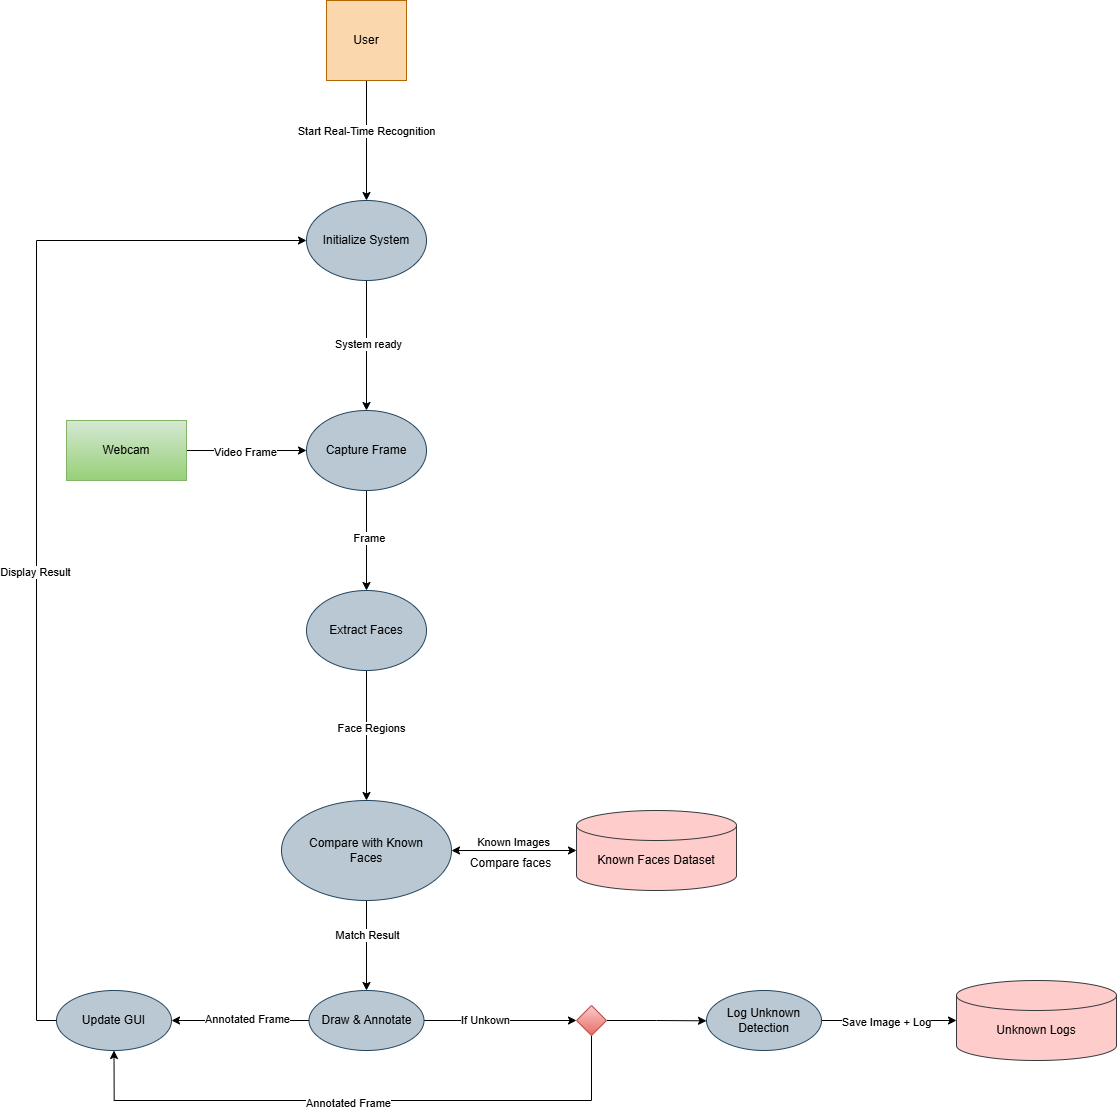

The diagram above was exported from draw.io. Its source (the exported page's mxGraphModel, read from the mxfile embedded in the PNG):
<mxGraphModel dx="1737" dy="1377" grid="1" gridSize="10" guides="1" tooltips="1" connect="1" arrows="1" fold="1" page="1" pageScale="1" pageWidth="827" pageHeight="1169" math="0" shadow="0">
  <root>
    <mxCell id="0" />
    <mxCell id="1" parent="0" />
    <mxCell id="23hy9MauMju-mbMm6Wj_-4" style="edgeStyle=orthogonalEdgeStyle;rounded=0;orthogonalLoop=1;jettySize=auto;html=1;exitX=0.5;exitY=1;exitDx=0;exitDy=0;" edge="1" parent="1" source="23hy9MauMju-mbMm6Wj_-1" target="23hy9MauMju-mbMm6Wj_-2">
      <mxGeometry relative="1" as="geometry" />
    </mxCell>
    <mxCell id="23hy9MauMju-mbMm6Wj_-5" value="Start Real-Time Recognition" style="edgeLabel;html=1;align=center;verticalAlign=middle;resizable=0;points=[];" vertex="1" connectable="0" parent="23hy9MauMju-mbMm6Wj_-4">
      <mxGeometry x="-0.192" y="-2" relative="1" as="geometry">
        <mxPoint y="-1" as="offset" />
      </mxGeometry>
    </mxCell>
    <mxCell id="23hy9MauMju-mbMm6Wj_-1" value="User" style="whiteSpace=wrap;html=1;aspect=fixed;fillColor=#fad7ac;strokeColor=#b46504;" vertex="1" parent="1">
      <mxGeometry x="280" y="40" width="80" height="80" as="geometry" />
    </mxCell>
    <mxCell id="23hy9MauMju-mbMm6Wj_-7" style="edgeStyle=orthogonalEdgeStyle;rounded=0;orthogonalLoop=1;jettySize=auto;html=1;exitX=0.5;exitY=1;exitDx=0;exitDy=0;entryX=0.5;entryY=0;entryDx=0;entryDy=0;" edge="1" parent="1" source="23hy9MauMju-mbMm6Wj_-2" target="23hy9MauMju-mbMm6Wj_-6">
      <mxGeometry relative="1" as="geometry" />
    </mxCell>
    <mxCell id="23hy9MauMju-mbMm6Wj_-8" value="System ready" style="edgeLabel;html=1;align=center;verticalAlign=middle;resizable=0;points=[];" vertex="1" connectable="0" parent="23hy9MauMju-mbMm6Wj_-7">
      <mxGeometry x="-0.0304" relative="1" as="geometry">
        <mxPoint y="-1" as="offset" />
      </mxGeometry>
    </mxCell>
    <mxCell id="23hy9MauMju-mbMm6Wj_-2" value="Initialize System" style="ellipse;whiteSpace=wrap;html=1;fillColor=#bac8d3;strokeColor=#23445d;" vertex="1" parent="1">
      <mxGeometry x="260" y="240" width="120" height="80" as="geometry" />
    </mxCell>
    <mxCell id="23hy9MauMju-mbMm6Wj_-3" value="Known Faces Dataset" style="shape=cylinder3;whiteSpace=wrap;html=1;boundedLbl=1;backgroundOutline=1;size=15;fillColor=#ffcccc;strokeColor=#36393d;" vertex="1" parent="1">
      <mxGeometry x="530" y="850" width="160" height="80" as="geometry" />
    </mxCell>
    <mxCell id="23hy9MauMju-mbMm6Wj_-13" style="edgeStyle=orthogonalEdgeStyle;rounded=0;orthogonalLoop=1;jettySize=auto;html=1;exitX=0.5;exitY=1;exitDx=0;exitDy=0;entryX=0.5;entryY=0;entryDx=0;entryDy=0;" edge="1" parent="1" source="23hy9MauMju-mbMm6Wj_-6" target="23hy9MauMju-mbMm6Wj_-12">
      <mxGeometry relative="1" as="geometry" />
    </mxCell>
    <mxCell id="23hy9MauMju-mbMm6Wj_-14" value="Frame" style="edgeLabel;html=1;align=center;verticalAlign=middle;resizable=0;points=[];" vertex="1" connectable="0" parent="23hy9MauMju-mbMm6Wj_-13">
      <mxGeometry x="-0.0953" y="1" relative="1" as="geometry">
        <mxPoint as="offset" />
      </mxGeometry>
    </mxCell>
    <mxCell id="23hy9MauMju-mbMm6Wj_-6" value="Capture Frame" style="ellipse;whiteSpace=wrap;html=1;fillColor=#bac8d3;strokeColor=#23445d;" vertex="1" parent="1">
      <mxGeometry x="260" y="450" width="120" height="80" as="geometry" />
    </mxCell>
    <mxCell id="23hy9MauMju-mbMm6Wj_-10" style="edgeStyle=orthogonalEdgeStyle;rounded=0;orthogonalLoop=1;jettySize=auto;html=1;exitX=1;exitY=0.5;exitDx=0;exitDy=0;entryX=0;entryY=0.5;entryDx=0;entryDy=0;" edge="1" parent="1" source="23hy9MauMju-mbMm6Wj_-9" target="23hy9MauMju-mbMm6Wj_-6">
      <mxGeometry relative="1" as="geometry" />
    </mxCell>
    <mxCell id="23hy9MauMju-mbMm6Wj_-11" value="Video Frame" style="edgeLabel;html=1;align=center;verticalAlign=middle;resizable=0;points=[];" vertex="1" connectable="0" parent="23hy9MauMju-mbMm6Wj_-10">
      <mxGeometry x="-0.0794" relative="1" as="geometry">
        <mxPoint x="1" as="offset" />
      </mxGeometry>
    </mxCell>
    <mxCell id="23hy9MauMju-mbMm6Wj_-9" value="Webcam" style="rounded=0;whiteSpace=wrap;html=1;fillColor=#d5e8d4;gradientColor=#97d077;strokeColor=#82b366;" vertex="1" parent="1">
      <mxGeometry x="20" y="460" width="120" height="60" as="geometry" />
    </mxCell>
    <mxCell id="23hy9MauMju-mbMm6Wj_-16" style="edgeStyle=orthogonalEdgeStyle;rounded=0;orthogonalLoop=1;jettySize=auto;html=1;exitX=0.5;exitY=1;exitDx=0;exitDy=0;entryX=0.5;entryY=0;entryDx=0;entryDy=0;" edge="1" parent="1" source="23hy9MauMju-mbMm6Wj_-12" target="23hy9MauMju-mbMm6Wj_-15">
      <mxGeometry relative="1" as="geometry" />
    </mxCell>
    <mxCell id="23hy9MauMju-mbMm6Wj_-17" value="Face Regions" style="edgeLabel;html=1;align=center;verticalAlign=middle;resizable=0;points=[];" vertex="1" connectable="0" parent="23hy9MauMju-mbMm6Wj_-16">
      <mxGeometry x="-0.1283" y="3" relative="1" as="geometry">
        <mxPoint as="offset" />
      </mxGeometry>
    </mxCell>
    <mxCell id="23hy9MauMju-mbMm6Wj_-12" value="Extract Faces" style="ellipse;whiteSpace=wrap;html=1;fillColor=#bac8d3;strokeColor=#23445d;" vertex="1" parent="1">
      <mxGeometry x="260" y="630" width="120" height="80" as="geometry" />
    </mxCell>
    <mxCell id="23hy9MauMju-mbMm6Wj_-24" style="edgeStyle=orthogonalEdgeStyle;rounded=0;orthogonalLoop=1;jettySize=auto;html=1;exitX=0.5;exitY=1;exitDx=0;exitDy=0;entryX=0.5;entryY=0;entryDx=0;entryDy=0;" edge="1" parent="1" source="23hy9MauMju-mbMm6Wj_-15" target="23hy9MauMju-mbMm6Wj_-23">
      <mxGeometry relative="1" as="geometry" />
    </mxCell>
    <mxCell id="23hy9MauMju-mbMm6Wj_-25" value="Match Result" style="edgeLabel;html=1;align=center;verticalAlign=middle;resizable=0;points=[];" vertex="1" connectable="0" parent="23hy9MauMju-mbMm6Wj_-24">
      <mxGeometry x="-0.2393" y="-1" relative="1" as="geometry">
        <mxPoint as="offset" />
      </mxGeometry>
    </mxCell>
    <mxCell id="23hy9MauMju-mbMm6Wj_-15" value="Compare with Known&lt;div&gt;Faces&lt;/div&gt;" style="ellipse;whiteSpace=wrap;html=1;fillColor=#bac8d3;strokeColor=#23445d;" vertex="1" parent="1">
      <mxGeometry x="235" y="840" width="170" height="100" as="geometry" />
    </mxCell>
    <mxCell id="23hy9MauMju-mbMm6Wj_-19" value="" style="endArrow=classic;startArrow=classic;html=1;rounded=0;entryX=0;entryY=0.5;entryDx=0;entryDy=0;entryPerimeter=0;exitX=1;exitY=0.5;exitDx=0;exitDy=0;" edge="1" parent="1" source="23hy9MauMju-mbMm6Wj_-15" target="23hy9MauMju-mbMm6Wj_-3">
      <mxGeometry width="50" height="50" relative="1" as="geometry">
        <mxPoint x="380" y="610" as="sourcePoint" />
        <mxPoint x="430" y="560" as="targetPoint" />
      </mxGeometry>
    </mxCell>
    <mxCell id="23hy9MauMju-mbMm6Wj_-20" value="Known Images" style="edgeLabel;html=1;align=center;verticalAlign=middle;resizable=0;points=[];" vertex="1" connectable="0" parent="23hy9MauMju-mbMm6Wj_-19">
      <mxGeometry x="-0.0581" y="-1" relative="1" as="geometry">
        <mxPoint y="-11" as="offset" />
      </mxGeometry>
    </mxCell>
    <mxCell id="23hy9MauMju-mbMm6Wj_-21" value="Compare faces" style="text;html=1;align=center;verticalAlign=middle;resizable=0;points=[];autosize=1;strokeColor=none;fillColor=none;" vertex="1" parent="1">
      <mxGeometry x="413.5" y="888" width="100" height="30" as="geometry" />
    </mxCell>
    <mxCell id="23hy9MauMju-mbMm6Wj_-27" style="edgeStyle=orthogonalEdgeStyle;rounded=0;orthogonalLoop=1;jettySize=auto;html=1;exitX=0;exitY=0.5;exitDx=0;exitDy=0;entryX=1;entryY=0.5;entryDx=0;entryDy=0;" edge="1" parent="1" source="23hy9MauMju-mbMm6Wj_-23" target="23hy9MauMju-mbMm6Wj_-26">
      <mxGeometry relative="1" as="geometry" />
    </mxCell>
    <mxCell id="23hy9MauMju-mbMm6Wj_-28" value="Annotated Frame" style="edgeLabel;html=1;align=center;verticalAlign=middle;resizable=0;points=[];" vertex="1" connectable="0" parent="23hy9MauMju-mbMm6Wj_-27">
      <mxGeometry x="0.1917" y="-3" relative="1" as="geometry">
        <mxPoint x="20" as="offset" />
      </mxGeometry>
    </mxCell>
    <mxCell id="23hy9MauMju-mbMm6Wj_-32" style="edgeStyle=orthogonalEdgeStyle;rounded=0;orthogonalLoop=1;jettySize=auto;html=1;exitX=1;exitY=0.5;exitDx=0;exitDy=0;entryX=0;entryY=0.5;entryDx=0;entryDy=0;" edge="1" parent="1" source="23hy9MauMju-mbMm6Wj_-23">
      <mxGeometry relative="1" as="geometry">
        <mxPoint x="530" y="1060" as="targetPoint" />
      </mxGeometry>
    </mxCell>
    <mxCell id="23hy9MauMju-mbMm6Wj_-33" value="If Unkown" style="edgeLabel;html=1;align=center;verticalAlign=middle;resizable=0;points=[];" vertex="1" connectable="0" parent="23hy9MauMju-mbMm6Wj_-32">
      <mxGeometry x="-0.1959" y="2" relative="1" as="geometry">
        <mxPoint as="offset" />
      </mxGeometry>
    </mxCell>
    <mxCell id="23hy9MauMju-mbMm6Wj_-23" value="Draw &amp;amp; Annotate" style="ellipse;whiteSpace=wrap;html=1;fillColor=#bac8d3;strokeColor=#23445d;" vertex="1" parent="1">
      <mxGeometry x="262.5" y="1030" width="115" height="60" as="geometry" />
    </mxCell>
    <mxCell id="23hy9MauMju-mbMm6Wj_-29" style="edgeStyle=orthogonalEdgeStyle;rounded=0;orthogonalLoop=1;jettySize=auto;html=1;exitX=0;exitY=0.5;exitDx=0;exitDy=0;entryX=0;entryY=0.5;entryDx=0;entryDy=0;" edge="1" parent="1" source="23hy9MauMju-mbMm6Wj_-26" target="23hy9MauMju-mbMm6Wj_-2">
      <mxGeometry relative="1" as="geometry" />
    </mxCell>
    <mxCell id="23hy9MauMju-mbMm6Wj_-30" value="Display Result" style="edgeLabel;html=1;align=center;verticalAlign=middle;resizable=0;points=[];" vertex="1" connectable="0" parent="23hy9MauMju-mbMm6Wj_-29">
      <mxGeometry x="-0.1234" y="3" relative="1" as="geometry">
        <mxPoint as="offset" />
      </mxGeometry>
    </mxCell>
    <mxCell id="23hy9MauMju-mbMm6Wj_-26" value="Update GUI" style="ellipse;whiteSpace=wrap;html=1;fillColor=#bac8d3;strokeColor=#23445d;" vertex="1" parent="1">
      <mxGeometry x="10" y="1030" width="115" height="60" as="geometry" />
    </mxCell>
    <mxCell id="23hy9MauMju-mbMm6Wj_-36" style="edgeStyle=orthogonalEdgeStyle;rounded=0;orthogonalLoop=1;jettySize=auto;html=1;exitX=0.5;exitY=1;exitDx=0;exitDy=0;entryX=0.5;entryY=1;entryDx=0;entryDy=0;" edge="1" parent="1" source="23hy9MauMju-mbMm6Wj_-34" target="23hy9MauMju-mbMm6Wj_-26">
      <mxGeometry relative="1" as="geometry">
        <Array as="points">
          <mxPoint x="545" y="1140" />
          <mxPoint x="68" y="1140" />
        </Array>
      </mxGeometry>
    </mxCell>
    <mxCell id="23hy9MauMju-mbMm6Wj_-37" value="Annotated Frame" style="edgeLabel;html=1;align=center;verticalAlign=middle;resizable=0;points=[];" vertex="1" connectable="0" parent="23hy9MauMju-mbMm6Wj_-36">
      <mxGeometry x="0.0504" y="1" relative="1" as="geometry">
        <mxPoint as="offset" />
      </mxGeometry>
    </mxCell>
    <mxCell id="23hy9MauMju-mbMm6Wj_-38" style="edgeStyle=orthogonalEdgeStyle;rounded=0;orthogonalLoop=1;jettySize=auto;html=1;exitX=1;exitY=0.5;exitDx=0;exitDy=0;" edge="1" parent="1" source="23hy9MauMju-mbMm6Wj_-34">
      <mxGeometry relative="1" as="geometry">
        <mxPoint x="660" y="1060.3333333333335" as="targetPoint" />
      </mxGeometry>
    </mxCell>
    <mxCell id="23hy9MauMju-mbMm6Wj_-34" value="" style="rhombus;whiteSpace=wrap;html=1;fillColor=#f8cecc;gradientColor=#ea6b66;strokeColor=#b85450;" vertex="1" parent="1">
      <mxGeometry x="530" y="1045" width="30" height="30" as="geometry" />
    </mxCell>
    <mxCell id="23hy9MauMju-mbMm6Wj_-41" style="edgeStyle=orthogonalEdgeStyle;rounded=0;orthogonalLoop=1;jettySize=auto;html=1;exitX=1;exitY=0.5;exitDx=0;exitDy=0;" edge="1" parent="1" source="23hy9MauMju-mbMm6Wj_-39" target="23hy9MauMju-mbMm6Wj_-40">
      <mxGeometry relative="1" as="geometry" />
    </mxCell>
    <mxCell id="23hy9MauMju-mbMm6Wj_-42" value="Save Image + Log" style="edgeLabel;html=1;align=center;verticalAlign=middle;resizable=0;points=[];" vertex="1" connectable="0" parent="23hy9MauMju-mbMm6Wj_-41">
      <mxGeometry x="-0.2381" y="-2" relative="1" as="geometry">
        <mxPoint x="13" y="-2" as="offset" />
      </mxGeometry>
    </mxCell>
    <mxCell id="23hy9MauMju-mbMm6Wj_-39" value="Log Unknown Detection" style="ellipse;whiteSpace=wrap;html=1;fillColor=#bac8d3;strokeColor=#23445d;" vertex="1" parent="1">
      <mxGeometry x="660" y="1030" width="115" height="60" as="geometry" />
    </mxCell>
    <mxCell id="23hy9MauMju-mbMm6Wj_-40" value="Unknown Logs" style="shape=cylinder3;whiteSpace=wrap;html=1;boundedLbl=1;backgroundOutline=1;size=15;fillColor=#ffcccc;strokeColor=#36393d;" vertex="1" parent="1">
      <mxGeometry x="910" y="1020" width="160" height="80" as="geometry" />
    </mxCell>
  </root>
</mxGraphModel>